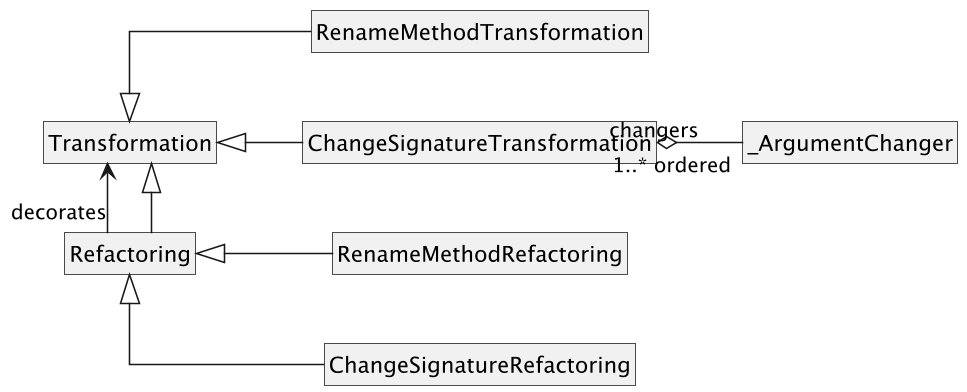

The diagram above was rendered by PlantUML. Its source (embedded in the PNG):
@startuml
left to right direction

skinparam monochrome true
skinparam shadowing false
skinparam roundcorner 0
skinparam linetype ortho
skinparam classAttributeIconSize 0
skinparam nodesep 45
skinparam ranksep 55
skinparam dpi 150

hide circle
hide empty members

class Refactoring
class Transformation

class RenameMethodRefactoring
class RenameMethodTransformation

class ChangeSignatureRefactoring
class ChangeSignatureTransformation

class _ArgumentChanger

Transformation <|-- Refactoring
Refactoring -right-> Transformation : decorates

Refactoring <|-- RenameMethodRefactoring
Refactoring <|-- ChangeSignatureRefactoring

Transformation <|-- RenameMethodTransformation
Transformation <|-- ChangeSignatureTransformation

ChangeSignatureTransformation o-- "1..* ordered" _ArgumentChanger : changers

@enduml